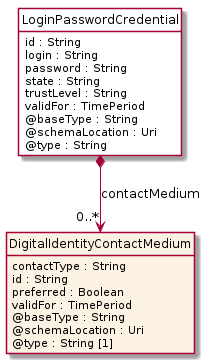

The diagram above was rendered by PlantUML. Its source (embedded in the PNG):
@startuml
hide circle
hide methods
hide stereotype
show <<Enumeration>> stereotype
skinparam class {
   BackgroundColor<<Enumeration>> #E6F5F7
   BackgroundColor<<Ref>> #FFFFE0
   BackgroundColor<<Pivot>> #FFFFFFF
   BackgroundColor<<SimpleType>> #E2F0DA
   BackgroundColor #FCF2E3
}

class LoginPasswordCredential <<Pivot>> {
    id : String
    login : String
    password : String
    state : String
    trustLevel : String
    validFor : TimePeriod
    @baseType : String
    @schemaLocation : Uri
    @type : String
}

class DigitalIdentityContactMedium  {
    contactType : String
    id : String
    preferred : Boolean
    validFor : TimePeriod
    @baseType : String
    @schemaLocation : Uri
    @type : String [1]
}

LoginPasswordCredential *-->  "0..*" DigitalIdentityContactMedium : contactMedium

@enduml